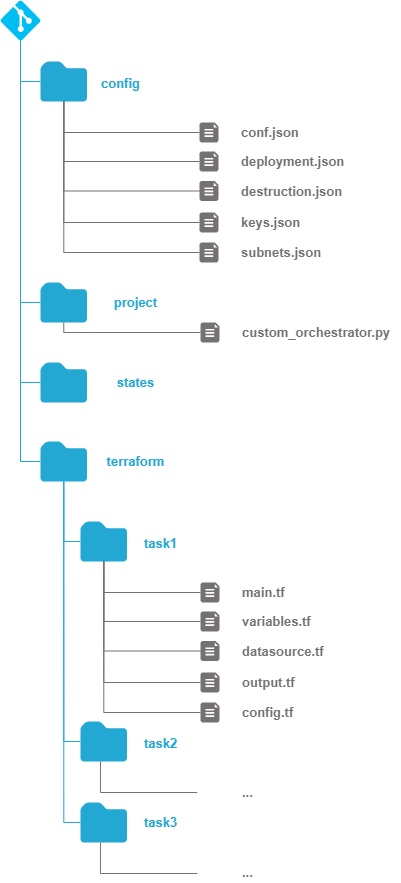

The diagram above was exported from draw.io. Its source (the exported page's mxGraphModel, read from the mxfile embedded in the PNG):
<mxGraphModel dx="657" dy="1585" grid="1" gridSize="10" guides="1" tooltips="1" connect="1" arrows="1" fold="1" page="1" pageScale="1" pageWidth="850" pageHeight="1100" math="0" shadow="0">
  <root>
    <mxCell id="0" />
    <mxCell id="1" parent="0" />
    <mxCell id="5" value="" style="sketch=0;aspect=fixed;pointerEvents=1;shadow=0;dashed=0;html=1;strokeColor=none;labelPosition=center;verticalLabelPosition=bottom;verticalAlign=top;align=center;fillColor=#23A8D4;shape=mxgraph.mscae.enterprise.folder" vertex="1" parent="1">
      <mxGeometry x="80" y="159" width="46.51" height="40" as="geometry" />
    </mxCell>
    <mxCell id="6" value="task1" style="text;html=1;resizable=0;autosize=1;align=center;verticalAlign=middle;points=[];fillColor=none;strokeColor=none;rounded=0;fontColor=#23A8D4;fontStyle=1;fontSize=13;" vertex="1" parent="1">
      <mxGeometry x="135" y="170.5" width="50" height="20" as="geometry" />
    </mxCell>
    <mxCell id="7" value="" style="sketch=0;aspect=fixed;pointerEvents=1;shadow=0;dashed=0;html=1;strokeColor=none;labelPosition=center;verticalLabelPosition=bottom;verticalAlign=top;align=center;fillColor=#23A8D4;shape=mxgraph.mscae.enterprise.folder" vertex="1" parent="1">
      <mxGeometry x="80" y="359" width="46.51" height="40" as="geometry" />
    </mxCell>
    <mxCell id="8" value="task2" style="text;html=1;resizable=0;autosize=1;align=center;verticalAlign=middle;points=[];fillColor=none;strokeColor=none;rounded=0;fontColor=#23A8D4;fontStyle=1;fontSize=13;" vertex="1" parent="1">
      <mxGeometry x="135" y="370.5" width="50" height="20" as="geometry" />
    </mxCell>
    <mxCell id="9" value="" style="sketch=0;aspect=fixed;pointerEvents=1;shadow=0;dashed=0;html=1;strokeColor=none;labelPosition=center;verticalLabelPosition=bottom;verticalAlign=top;align=center;fillColor=#23A8D4;shape=mxgraph.mscae.enterprise.folder" vertex="1" parent="1">
      <mxGeometry x="80" y="440" width="46.51" height="40" as="geometry" />
    </mxCell>
    <mxCell id="10" value="task3" style="text;html=1;resizable=0;autosize=1;align=center;verticalAlign=middle;points=[];fillColor=none;strokeColor=none;rounded=0;fontColor=#23A8D4;fontStyle=1;fontSize=13;" vertex="1" parent="1">
      <mxGeometry x="135" y="450" width="50" height="20" as="geometry" />
    </mxCell>
    <mxCell id="11" value="" style="sketch=0;aspect=fixed;pointerEvents=1;shadow=0;dashed=0;html=1;strokeColor=none;labelPosition=center;verticalLabelPosition=bottom;verticalAlign=top;align=center;fillColor=#23A8D4;shape=mxgraph.mscae.enterprise.folder" vertex="1" parent="1">
      <mxGeometry x="40" y="79" width="46.51" height="40" as="geometry" />
    </mxCell>
    <mxCell id="12" value="" style="verticalLabelPosition=bottom;html=1;verticalAlign=top;align=center;strokeColor=none;fillColor=#767171;shape=mxgraph.azure.file_2;pointerEvents=1;fontSize=13;fontColor=#23A8D4;aspect=fixed;" vertex="1" parent="1">
      <mxGeometry x="200" y="220" width="19" height="20" as="geometry" />
    </mxCell>
    <mxCell id="13" value="terraform" style="text;html=1;resizable=0;autosize=1;align=center;verticalAlign=middle;points=[];fillColor=none;strokeColor=none;rounded=0;fontColor=#23A8D4;fontStyle=1;fontSize=13;" vertex="1" parent="1">
      <mxGeometry x="100" y="89" width="70" height="20" as="geometry" />
    </mxCell>
    <mxCell id="16" value="" style="verticalLabelPosition=bottom;html=1;verticalAlign=top;align=center;strokeColor=none;fillColor=#767171;shape=mxgraph.azure.file_2;pointerEvents=1;fontSize=13;fontColor=#23A8D4;aspect=fixed;" vertex="1" parent="1">
      <mxGeometry x="200" y="249" width="19" height="20" as="geometry" />
    </mxCell>
    <mxCell id="17" value="" style="verticalLabelPosition=bottom;html=1;verticalAlign=top;align=center;strokeColor=none;fillColor=#767171;shape=mxgraph.azure.file_2;pointerEvents=1;fontSize=13;fontColor=#23A8D4;aspect=fixed;" vertex="1" parent="1">
      <mxGeometry x="200" y="310" width="19" height="20" as="geometry" />
    </mxCell>
    <mxCell id="18" value="main.tf" style="text;html=1;resizable=0;autosize=1;align=left;verticalAlign=middle;points=[];fillColor=none;strokeColor=none;rounded=0;fontColor=#767171;fontStyle=1;fontSize=13;" vertex="1" parent="1">
      <mxGeometry x="240" y="220" width="60" height="20" as="geometry" />
    </mxCell>
    <mxCell id="19" value="output.tf" style="text;html=1;resizable=0;autosize=1;align=left;verticalAlign=middle;points=[];fillColor=none;strokeColor=none;rounded=0;fontColor=#767171;fontStyle=1;fontSize=13;" vertex="1" parent="1">
      <mxGeometry x="240" y="310" width="70" height="20" as="geometry" />
    </mxCell>
    <mxCell id="20" value="variables.tf" style="text;html=1;resizable=0;autosize=1;align=left;verticalAlign=middle;points=[];fillColor=none;strokeColor=none;rounded=0;fontColor=#767171;fontStyle=1;fontSize=13;" vertex="1" parent="1">
      <mxGeometry x="240" y="249" width="80" height="20" as="geometry" />
    </mxCell>
    <mxCell id="21" value="" style="verticalLabelPosition=bottom;html=1;verticalAlign=top;align=center;strokeColor=none;fillColor=#767171;shape=mxgraph.azure.file_2;pointerEvents=1;fontSize=13;fontColor=#23A8D4;aspect=fixed;" vertex="1" parent="1">
      <mxGeometry x="200" y="278.5" width="19" height="20" as="geometry" />
    </mxCell>
    <mxCell id="22" value="" style="verticalLabelPosition=bottom;html=1;verticalAlign=top;align=center;strokeColor=none;fillColor=#767171;shape=mxgraph.azure.file_2;pointerEvents=1;fontSize=13;fontColor=#23A8D4;aspect=fixed;" vertex="1" parent="1">
      <mxGeometry x="200" y="340" width="19" height="20" as="geometry" />
    </mxCell>
    <mxCell id="25" value="config.tf" style="text;html=1;resizable=0;autosize=1;align=left;verticalAlign=middle;points=[];fillColor=none;strokeColor=none;rounded=0;fontColor=#767171;fontStyle=1;fontSize=13;" vertex="1" parent="1">
      <mxGeometry x="240" y="340" width="70" height="20" as="geometry" />
    </mxCell>
    <mxCell id="26" value="datasource.tf" style="text;html=1;resizable=0;autosize=1;align=left;verticalAlign=middle;points=[];fillColor=none;strokeColor=none;rounded=0;fontColor=#767171;fontStyle=1;fontSize=13;" vertex="1" parent="1">
      <mxGeometry x="240" y="279" width="100" height="20" as="geometry" />
    </mxCell>
    <mxCell id="27" value="" style="sketch=0;aspect=fixed;pointerEvents=1;shadow=0;dashed=0;html=1;strokeColor=none;labelPosition=center;verticalLabelPosition=bottom;verticalAlign=top;align=center;fillColor=#23A8D4;shape=mxgraph.mscae.enterprise.folder" vertex="1" parent="1">
      <mxGeometry x="40" width="46.51" height="40" as="geometry" />
    </mxCell>
    <mxCell id="28" value="states" style="text;html=1;resizable=0;autosize=1;align=center;verticalAlign=middle;points=[];fillColor=none;strokeColor=none;rounded=0;fontColor=#23A8D4;fontStyle=1;fontSize=13;" vertex="1" parent="1">
      <mxGeometry x="110" y="10" width="50" height="20" as="geometry" />
    </mxCell>
    <mxCell id="33" style="edgeStyle=orthogonalEdgeStyle;html=1;exitX=0;exitY=0.5;exitDx=0;exitDy=0;exitPerimeter=0;fontSize=13;fontColor=#767171;rounded=0;endArrow=none;endFill=0;strokeColor=#23A8D4;entryX=0.5;entryY=1;entryDx=0;entryDy=0;entryPerimeter=0;" edge="1" parent="1" source="29" target="35">
      <mxGeometry relative="1" as="geometry">
        <mxPoint x="20" y="-140" as="targetPoint" />
      </mxGeometry>
    </mxCell>
    <mxCell id="29" value="" style="sketch=0;aspect=fixed;pointerEvents=1;shadow=0;dashed=0;html=1;strokeColor=none;labelPosition=center;verticalLabelPosition=bottom;verticalAlign=top;align=center;fillColor=#23A8D4;shape=mxgraph.mscae.enterprise.folder" vertex="1" parent="1">
      <mxGeometry x="40" y="-80" width="46.51" height="40" as="geometry" />
    </mxCell>
    <mxCell id="30" value="project" style="text;html=1;resizable=0;autosize=1;align=center;verticalAlign=middle;points=[];fillColor=none;strokeColor=none;rounded=0;fontColor=#23A8D4;fontStyle=1;fontSize=13;" vertex="1" parent="1">
      <mxGeometry x="105" y="-70" width="60" height="20" as="geometry" />
    </mxCell>
    <mxCell id="31" value="" style="verticalLabelPosition=bottom;html=1;verticalAlign=top;align=center;strokeColor=none;fillColor=#767171;shape=mxgraph.azure.file_2;pointerEvents=1;fontSize=13;fontColor=#23A8D4;aspect=fixed;" vertex="1" parent="1">
      <mxGeometry x="200" y="-40" width="19" height="20" as="geometry" />
    </mxCell>
    <mxCell id="32" value="custom_orchestrator.py" style="text;html=1;resizable=0;autosize=1;align=left;verticalAlign=middle;points=[];fillColor=none;strokeColor=none;rounded=0;fontColor=#767171;fontStyle=1;fontSize=13;" vertex="1" parent="1">
      <mxGeometry x="240" y="-40" width="160" height="20" as="geometry" />
    </mxCell>
    <mxCell id="35" value="" style="verticalLabelPosition=bottom;html=1;verticalAlign=top;align=center;strokeColor=none;fillColor=#00BEF2;shape=mxgraph.azure.git_repository;fontSize=13;fontColor=#767171;aspect=fixed;" vertex="1" parent="1">
      <mxGeometry y="-362" width="40" height="40" as="geometry" />
    </mxCell>
    <mxCell id="37" style="edgeStyle=orthogonalEdgeStyle;html=1;exitX=0;exitY=0.5;exitDx=0;exitDy=0;exitPerimeter=0;fontSize=13;fontColor=#767171;rounded=0;endArrow=none;endFill=0;strokeColor=#23A8D4;entryX=0.5;entryY=1;entryDx=0;entryDy=0;entryPerimeter=0;" edge="1" parent="1" source="27" target="35">
      <mxGeometry relative="1" as="geometry">
        <mxPoint x="26" y="-140" as="targetPoint" />
        <mxPoint x="50" y="-50" as="sourcePoint" />
      </mxGeometry>
    </mxCell>
    <mxCell id="38" style="edgeStyle=orthogonalEdgeStyle;html=1;fontSize=13;fontColor=#767171;rounded=0;endArrow=none;endFill=0;strokeColor=#23A8D4;entryX=0.5;entryY=1;entryDx=0;entryDy=0;entryPerimeter=0;" edge="1" parent="1" source="11" target="35">
      <mxGeometry relative="1" as="geometry">
        <mxPoint x="36" y="-130" as="targetPoint" />
        <mxPoint x="60" y="-40" as="sourcePoint" />
        <Array as="points">
          <mxPoint x="20" y="99" />
        </Array>
      </mxGeometry>
    </mxCell>
    <mxCell id="39" style="edgeStyle=orthogonalEdgeStyle;html=1;fontSize=13;fontColor=#767171;rounded=0;endArrow=none;endFill=0;strokeColor=#23A8D4;entryX=0.5;entryY=1;entryDx=0;entryDy=0;entryPerimeter=0;exitX=0;exitY=0.5;exitDx=0;exitDy=0;exitPerimeter=0;" edge="1" parent="1" source="5" target="11">
      <mxGeometry relative="1" as="geometry">
        <mxPoint x="26" y="-140" as="targetPoint" />
        <mxPoint x="50" y="109" as="sourcePoint" />
      </mxGeometry>
    </mxCell>
    <mxCell id="40" style="edgeStyle=orthogonalEdgeStyle;html=1;fontSize=13;fontColor=#767171;rounded=0;endArrow=none;endFill=0;strokeColor=#23A8D4;entryX=0.5;entryY=1;entryDx=0;entryDy=0;entryPerimeter=0;exitX=0;exitY=0.5;exitDx=0;exitDy=0;exitPerimeter=0;" edge="1" parent="1" source="7" target="11">
      <mxGeometry relative="1" as="geometry">
        <mxPoint x="73.25500000000011" y="129" as="targetPoint" />
        <mxPoint x="90" y="189" as="sourcePoint" />
      </mxGeometry>
    </mxCell>
    <mxCell id="41" style="edgeStyle=orthogonalEdgeStyle;html=1;fontSize=13;fontColor=#767171;rounded=0;endArrow=none;endFill=0;strokeColor=#23A8D4;entryX=0.5;entryY=1;entryDx=0;entryDy=0;entryPerimeter=0;exitX=0;exitY=0.5;exitDx=0;exitDy=0;exitPerimeter=0;" edge="1" parent="1" source="9" target="11">
      <mxGeometry relative="1" as="geometry">
        <mxPoint x="73.25500000000011" y="129" as="targetPoint" />
        <mxPoint x="90" y="317" as="sourcePoint" />
      </mxGeometry>
    </mxCell>
    <mxCell id="42" style="edgeStyle=orthogonalEdgeStyle;html=1;exitX=0;exitY=0.5;exitDx=0;exitDy=0;exitPerimeter=0;fontSize=13;fontColor=#767171;rounded=0;endArrow=none;endFill=0;strokeColor=#767171;entryX=0.5;entryY=1;entryDx=0;entryDy=0;entryPerimeter=0;" edge="1" parent="1" source="31" target="29">
      <mxGeometry relative="1" as="geometry">
        <mxPoint x="30" y="-91" as="targetPoint" />
        <mxPoint x="50" y="-50" as="sourcePoint" />
      </mxGeometry>
    </mxCell>
    <mxCell id="43" style="edgeStyle=orthogonalEdgeStyle;html=1;exitX=0;exitY=0.5;exitDx=0;exitDy=0;exitPerimeter=0;fontSize=13;fontColor=#767171;rounded=0;endArrow=none;endFill=0;strokeColor=#767171;entryX=0.5;entryY=1;entryDx=0;entryDy=0;entryPerimeter=0;" edge="1" parent="1" source="12" target="5">
      <mxGeometry relative="1" as="geometry">
        <mxPoint x="73.255" y="-30" as="targetPoint" />
        <mxPoint x="120" y="-20" as="sourcePoint" />
      </mxGeometry>
    </mxCell>
    <mxCell id="46" style="edgeStyle=orthogonalEdgeStyle;html=1;exitX=0;exitY=0.5;exitDx=0;exitDy=0;exitPerimeter=0;fontSize=13;fontColor=#767171;rounded=0;endArrow=none;endFill=0;strokeColor=#767171;entryX=0.5;entryY=1;entryDx=0;entryDy=0;entryPerimeter=0;" edge="1" parent="1" source="16" target="5">
      <mxGeometry relative="1" as="geometry">
        <mxPoint x="113.255" y="209" as="targetPoint" />
        <mxPoint x="210" y="240" as="sourcePoint" />
      </mxGeometry>
    </mxCell>
    <mxCell id="47" style="edgeStyle=orthogonalEdgeStyle;html=1;exitX=0;exitY=0.5;exitDx=0;exitDy=0;exitPerimeter=0;fontSize=13;fontColor=#767171;rounded=0;endArrow=none;endFill=0;strokeColor=#767171;entryX=0.5;entryY=1;entryDx=0;entryDy=0;entryPerimeter=0;" edge="1" parent="1" source="21" target="5">
      <mxGeometry relative="1" as="geometry">
        <mxPoint x="113.255" y="209" as="targetPoint" />
        <mxPoint x="210" y="269" as="sourcePoint" />
      </mxGeometry>
    </mxCell>
    <mxCell id="48" style="edgeStyle=orthogonalEdgeStyle;html=1;exitX=0;exitY=0.5;exitDx=0;exitDy=0;exitPerimeter=0;fontSize=13;fontColor=#767171;rounded=0;endArrow=none;endFill=0;strokeColor=#767171;entryX=0.5;entryY=1;entryDx=0;entryDy=0;entryPerimeter=0;" edge="1" parent="1" source="17" target="5">
      <mxGeometry relative="1" as="geometry">
        <mxPoint x="113.255" y="209" as="targetPoint" />
        <mxPoint x="210" y="298.5" as="sourcePoint" />
      </mxGeometry>
    </mxCell>
    <mxCell id="49" style="edgeStyle=orthogonalEdgeStyle;html=1;exitX=0;exitY=0.5;exitDx=0;exitDy=0;exitPerimeter=0;fontSize=13;fontColor=#767171;rounded=0;endArrow=none;endFill=0;strokeColor=#767171;entryX=0.5;entryY=1;entryDx=0;entryDy=0;entryPerimeter=0;" edge="1" parent="1" source="22" target="5">
      <mxGeometry relative="1" as="geometry">
        <mxPoint x="113.255" y="209" as="targetPoint" />
        <mxPoint x="210" y="330" as="sourcePoint" />
      </mxGeometry>
    </mxCell>
    <mxCell id="50" style="edgeStyle=orthogonalEdgeStyle;html=1;exitX=0;exitY=0.5;exitDx=0;exitDy=0;exitPerimeter=0;fontSize=13;fontColor=#767171;rounded=0;endArrow=none;endFill=0;strokeColor=#767171;entryX=0.5;entryY=1;entryDx=0;entryDy=0;entryPerimeter=0;" edge="1" parent="1">
      <mxGeometry relative="1" as="geometry">
        <mxPoint x="100.005" y="399" as="targetPoint" />
        <mxPoint x="196.75" y="430" as="sourcePoint" />
      </mxGeometry>
    </mxCell>
    <mxCell id="51" style="edgeStyle=orthogonalEdgeStyle;html=1;exitX=0;exitY=0.5;exitDx=0;exitDy=0;exitPerimeter=0;fontSize=13;fontColor=#767171;rounded=0;endArrow=none;endFill=0;strokeColor=#767171;entryX=0.5;entryY=1;entryDx=0;entryDy=0;entryPerimeter=0;" edge="1" parent="1">
      <mxGeometry relative="1" as="geometry">
        <mxPoint x="100.005" y="480" as="targetPoint" />
        <mxPoint x="196.75" y="511" as="sourcePoint" />
      </mxGeometry>
    </mxCell>
    <mxCell id="52" value="..." style="text;html=1;resizable=0;autosize=1;align=left;verticalAlign=middle;points=[];fillColor=none;strokeColor=none;rounded=0;fontColor=#767171;fontStyle=1;fontSize=13;" vertex="1" parent="1">
      <mxGeometry x="240" y="420" width="30" height="20" as="geometry" />
    </mxCell>
    <mxCell id="53" value="..." style="text;html=1;resizable=0;autosize=1;align=left;verticalAlign=middle;points=[];fillColor=none;strokeColor=none;rounded=0;fontColor=#767171;fontStyle=1;fontSize=13;" vertex="1" parent="1">
      <mxGeometry x="240" y="500" width="30" height="20" as="geometry" />
    </mxCell>
    <mxCell id="55" value="" style="sketch=0;aspect=fixed;pointerEvents=1;shadow=0;dashed=0;html=1;strokeColor=none;labelPosition=center;verticalLabelPosition=bottom;verticalAlign=top;align=center;fillColor=#23A8D4;shape=mxgraph.mscae.enterprise.folder" vertex="1" parent="1">
      <mxGeometry x="40" y="-301" width="46.51" height="40" as="geometry" />
    </mxCell>
    <mxCell id="56" value="config" style="text;html=1;resizable=0;autosize=1;align=center;verticalAlign=middle;points=[];fillColor=none;strokeColor=none;rounded=0;fontColor=#23A8D4;fontStyle=1;fontSize=13;" vertex="1" parent="1">
      <mxGeometry x="95" y="-289.5" width="50" height="20" as="geometry" />
    </mxCell>
    <mxCell id="57" value="" style="verticalLabelPosition=bottom;html=1;verticalAlign=top;align=center;strokeColor=none;fillColor=#767171;shape=mxgraph.azure.file_2;pointerEvents=1;fontSize=13;fontColor=#23A8D4;aspect=fixed;" vertex="1" parent="1">
      <mxGeometry x="199" y="-240" width="19" height="20" as="geometry" />
    </mxCell>
    <mxCell id="58" value="" style="verticalLabelPosition=bottom;html=1;verticalAlign=top;align=center;strokeColor=none;fillColor=#767171;shape=mxgraph.azure.file_2;pointerEvents=1;fontSize=13;fontColor=#23A8D4;aspect=fixed;" vertex="1" parent="1">
      <mxGeometry x="199" y="-211" width="19" height="20" as="geometry" />
    </mxCell>
    <mxCell id="59" value="" style="verticalLabelPosition=bottom;html=1;verticalAlign=top;align=center;strokeColor=none;fillColor=#767171;shape=mxgraph.azure.file_2;pointerEvents=1;fontSize=13;fontColor=#23A8D4;aspect=fixed;" vertex="1" parent="1">
      <mxGeometry x="199" y="-150" width="19" height="20" as="geometry" />
    </mxCell>
    <mxCell id="60" value="conf.json" style="text;html=1;resizable=0;autosize=1;align=left;verticalAlign=middle;points=[];fillColor=none;strokeColor=none;rounded=0;fontColor=#767171;fontStyle=1;fontSize=13;" vertex="1" parent="1">
      <mxGeometry x="239" y="-240" width="70" height="20" as="geometry" />
    </mxCell>
    <mxCell id="61" value="keys.json" style="text;html=1;resizable=0;autosize=1;align=left;verticalAlign=middle;points=[];fillColor=none;strokeColor=none;rounded=0;fontColor=#767171;fontStyle=1;fontSize=13;" vertex="1" parent="1">
      <mxGeometry x="239" y="-150" width="70" height="20" as="geometry" />
    </mxCell>
    <mxCell id="62" value="deployment.json" style="text;html=1;resizable=0;autosize=1;align=left;verticalAlign=middle;points=[];fillColor=none;strokeColor=none;rounded=0;fontColor=#767171;fontStyle=1;fontSize=13;" vertex="1" parent="1">
      <mxGeometry x="239" y="-211" width="120" height="20" as="geometry" />
    </mxCell>
    <mxCell id="63" value="" style="verticalLabelPosition=bottom;html=1;verticalAlign=top;align=center;strokeColor=none;fillColor=#767171;shape=mxgraph.azure.file_2;pointerEvents=1;fontSize=13;fontColor=#23A8D4;aspect=fixed;" vertex="1" parent="1">
      <mxGeometry x="199" y="-181.5" width="19" height="20" as="geometry" />
    </mxCell>
    <mxCell id="64" value="" style="verticalLabelPosition=bottom;html=1;verticalAlign=top;align=center;strokeColor=none;fillColor=#767171;shape=mxgraph.azure.file_2;pointerEvents=1;fontSize=13;fontColor=#23A8D4;aspect=fixed;" vertex="1" parent="1">
      <mxGeometry x="199" y="-120" width="19" height="20" as="geometry" />
    </mxCell>
    <mxCell id="65" value="subnets.json" style="text;html=1;resizable=0;autosize=1;align=left;verticalAlign=middle;points=[];fillColor=none;strokeColor=none;rounded=0;fontColor=#767171;fontStyle=1;fontSize=13;" vertex="1" parent="1">
      <mxGeometry x="239" y="-120" width="100" height="20" as="geometry" />
    </mxCell>
    <mxCell id="66" value="destruction.json" style="text;html=1;resizable=0;autosize=1;align=left;verticalAlign=middle;points=[];fillColor=none;strokeColor=none;rounded=0;fontColor=#767171;fontStyle=1;fontSize=13;" vertex="1" parent="1">
      <mxGeometry x="239" y="-181" width="120" height="20" as="geometry" />
    </mxCell>
    <mxCell id="67" style="edgeStyle=orthogonalEdgeStyle;html=1;exitX=0;exitY=0.5;exitDx=0;exitDy=0;exitPerimeter=0;fontSize=13;fontColor=#767171;rounded=0;endArrow=none;endFill=0;strokeColor=#767171;entryX=0.5;entryY=1;entryDx=0;entryDy=0;entryPerimeter=0;" edge="1" parent="1" source="57" target="55">
      <mxGeometry relative="1" as="geometry">
        <mxPoint x="33.254999999999995" y="-490" as="targetPoint" />
        <mxPoint x="80" y="-480" as="sourcePoint" />
      </mxGeometry>
    </mxCell>
    <mxCell id="68" style="edgeStyle=orthogonalEdgeStyle;html=1;exitX=0;exitY=0.5;exitDx=0;exitDy=0;exitPerimeter=0;fontSize=13;fontColor=#767171;rounded=0;endArrow=none;endFill=0;strokeColor=#767171;entryX=0.5;entryY=1;entryDx=0;entryDy=0;entryPerimeter=0;" edge="1" parent="1" source="58" target="55">
      <mxGeometry relative="1" as="geometry">
        <mxPoint x="73.255" y="-251" as="targetPoint" />
        <mxPoint x="170" y="-220" as="sourcePoint" />
      </mxGeometry>
    </mxCell>
    <mxCell id="69" style="edgeStyle=orthogonalEdgeStyle;html=1;exitX=0;exitY=0.5;exitDx=0;exitDy=0;exitPerimeter=0;fontSize=13;fontColor=#767171;rounded=0;endArrow=none;endFill=0;strokeColor=#767171;entryX=0.5;entryY=1;entryDx=0;entryDy=0;entryPerimeter=0;" edge="1" parent="1" source="63" target="55">
      <mxGeometry relative="1" as="geometry">
        <mxPoint x="73.255" y="-251" as="targetPoint" />
        <mxPoint x="170" y="-191" as="sourcePoint" />
      </mxGeometry>
    </mxCell>
    <mxCell id="70" style="edgeStyle=orthogonalEdgeStyle;html=1;exitX=0;exitY=0.5;exitDx=0;exitDy=0;exitPerimeter=0;fontSize=13;fontColor=#767171;rounded=0;endArrow=none;endFill=0;strokeColor=#767171;entryX=0.5;entryY=1;entryDx=0;entryDy=0;entryPerimeter=0;" edge="1" parent="1" source="59" target="55">
      <mxGeometry relative="1" as="geometry">
        <mxPoint x="73.255" y="-251" as="targetPoint" />
        <mxPoint x="170" y="-161.5" as="sourcePoint" />
      </mxGeometry>
    </mxCell>
    <mxCell id="71" style="edgeStyle=orthogonalEdgeStyle;html=1;exitX=0;exitY=0.5;exitDx=0;exitDy=0;exitPerimeter=0;fontSize=13;fontColor=#767171;rounded=0;endArrow=none;endFill=0;strokeColor=#767171;entryX=0.5;entryY=1;entryDx=0;entryDy=0;entryPerimeter=0;" edge="1" parent="1" source="64" target="55">
      <mxGeometry relative="1" as="geometry">
        <mxPoint x="73.255" y="-251" as="targetPoint" />
        <mxPoint x="170" y="-130" as="sourcePoint" />
      </mxGeometry>
    </mxCell>
    <mxCell id="72" style="edgeStyle=orthogonalEdgeStyle;html=1;exitX=0;exitY=0.5;exitDx=0;exitDy=0;exitPerimeter=0;fontSize=13;fontColor=#767171;rounded=0;endArrow=none;endFill=0;strokeColor=#23A8D4;entryX=0.5;entryY=1;entryDx=0;entryDy=0;entryPerimeter=0;" edge="1" parent="1" source="55" target="35">
      <mxGeometry relative="1" as="geometry">
        <mxPoint x="30" y="-390" as="targetPoint" />
        <mxPoint x="50" y="-50" as="sourcePoint" />
      </mxGeometry>
    </mxCell>
  </root>
</mxGraphModel>